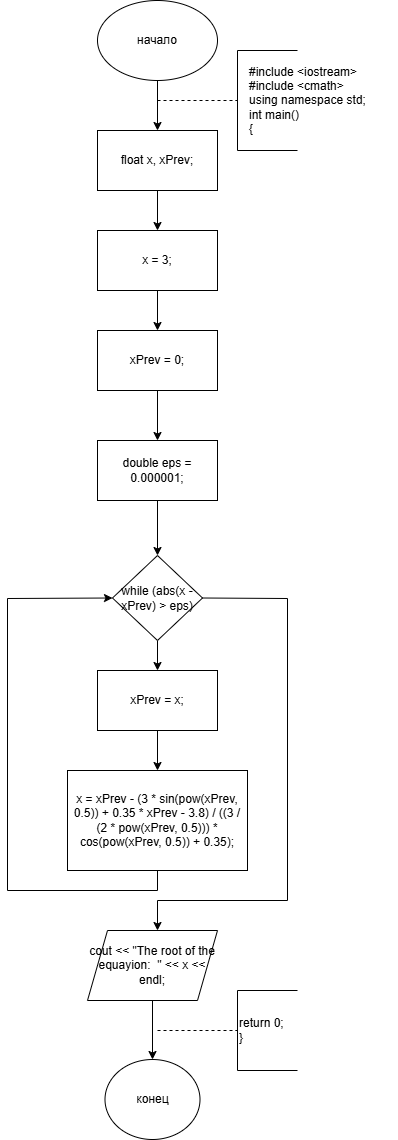

The diagram above was exported from draw.io. Its source (the exported page's mxGraphModel, read from the mxfile embedded in the PNG):
<mxGraphModel dx="1282" dy="663" grid="1" gridSize="10" guides="1" tooltips="1" connect="1" arrows="1" fold="1" page="1" pageScale="1" pageWidth="827" pageHeight="1169" math="0" shadow="0">
  <root>
    <mxCell id="0" />
    <mxCell id="1" parent="0" />
    <mxCell id="uo54jXj_JyADuDhrGLPT-4" value="" style="edgeStyle=orthogonalEdgeStyle;rounded=0;orthogonalLoop=1;jettySize=auto;html=1;" edge="1" parent="1" source="uo54jXj_JyADuDhrGLPT-2" target="uo54jXj_JyADuDhrGLPT-3">
      <mxGeometry relative="1" as="geometry" />
    </mxCell>
    <mxCell id="uo54jXj_JyADuDhrGLPT-2" value="начало" style="ellipse;whiteSpace=wrap;html=1;" vertex="1" parent="1">
      <mxGeometry x="330" y="30" width="120" height="80" as="geometry" />
    </mxCell>
    <mxCell id="uo54jXj_JyADuDhrGLPT-6" value="" style="edgeStyle=orthogonalEdgeStyle;rounded=0;orthogonalLoop=1;jettySize=auto;html=1;" edge="1" parent="1" source="uo54jXj_JyADuDhrGLPT-3" target="uo54jXj_JyADuDhrGLPT-5">
      <mxGeometry relative="1" as="geometry" />
    </mxCell>
    <mxCell id="uo54jXj_JyADuDhrGLPT-3" value="float x, xPrev;" style="whiteSpace=wrap;html=1;" vertex="1" parent="1">
      <mxGeometry x="330" y="160" width="120" height="60" as="geometry" />
    </mxCell>
    <mxCell id="uo54jXj_JyADuDhrGLPT-8" value="" style="edgeStyle=orthogonalEdgeStyle;rounded=0;orthogonalLoop=1;jettySize=auto;html=1;" edge="1" parent="1" source="uo54jXj_JyADuDhrGLPT-5" target="uo54jXj_JyADuDhrGLPT-7">
      <mxGeometry relative="1" as="geometry" />
    </mxCell>
    <mxCell id="uo54jXj_JyADuDhrGLPT-5" value="x = 3;" style="whiteSpace=wrap;html=1;" vertex="1" parent="1">
      <mxGeometry x="330" y="260" width="120" height="60" as="geometry" />
    </mxCell>
    <mxCell id="uo54jXj_JyADuDhrGLPT-10" value="" style="edgeStyle=orthogonalEdgeStyle;rounded=0;orthogonalLoop=1;jettySize=auto;html=1;" edge="1" parent="1" source="uo54jXj_JyADuDhrGLPT-7" target="uo54jXj_JyADuDhrGLPT-9">
      <mxGeometry relative="1" as="geometry" />
    </mxCell>
    <mxCell id="uo54jXj_JyADuDhrGLPT-7" value="xPrev = 0;" style="whiteSpace=wrap;html=1;" vertex="1" parent="1">
      <mxGeometry x="330" y="360" width="120" height="60" as="geometry" />
    </mxCell>
    <mxCell id="uo54jXj_JyADuDhrGLPT-12" value="" style="edgeStyle=orthogonalEdgeStyle;rounded=0;orthogonalLoop=1;jettySize=auto;html=1;" edge="1" parent="1" source="uo54jXj_JyADuDhrGLPT-9" target="uo54jXj_JyADuDhrGLPT-11">
      <mxGeometry relative="1" as="geometry" />
    </mxCell>
    <mxCell id="uo54jXj_JyADuDhrGLPT-9" value="double eps = 0.000001;" style="whiteSpace=wrap;html=1;" vertex="1" parent="1">
      <mxGeometry x="330" y="470" width="120" height="60" as="geometry" />
    </mxCell>
    <mxCell id="uo54jXj_JyADuDhrGLPT-14" value="" style="edgeStyle=orthogonalEdgeStyle;rounded=0;orthogonalLoop=1;jettySize=auto;html=1;" edge="1" parent="1" source="uo54jXj_JyADuDhrGLPT-11" target="uo54jXj_JyADuDhrGLPT-13">
      <mxGeometry relative="1" as="geometry" />
    </mxCell>
    <mxCell id="uo54jXj_JyADuDhrGLPT-11" value="while (abs(x - xPrev) &amp;gt; eps)" style="rhombus;whiteSpace=wrap;html=1;" vertex="1" parent="1">
      <mxGeometry x="345" y="585" width="90" height="85" as="geometry" />
    </mxCell>
    <mxCell id="uo54jXj_JyADuDhrGLPT-16" value="" style="edgeStyle=orthogonalEdgeStyle;rounded=0;orthogonalLoop=1;jettySize=auto;html=1;" edge="1" parent="1" source="uo54jXj_JyADuDhrGLPT-13" target="uo54jXj_JyADuDhrGLPT-15">
      <mxGeometry relative="1" as="geometry" />
    </mxCell>
    <mxCell id="uo54jXj_JyADuDhrGLPT-13" value="xPrev = x;" style="whiteSpace=wrap;html=1;" vertex="1" parent="1">
      <mxGeometry x="330" y="700" width="120" height="60" as="geometry" />
    </mxCell>
    <mxCell id="uo54jXj_JyADuDhrGLPT-15" value="x = xPrev - (3 * sin(pow(xPrev, 0.5)) + 0.35 * xPrev - 3.8) / ((3 / (2 * pow(xPrev, 0.5))) * cos(pow(xPrev, 0.5)) + 0.35);" style="whiteSpace=wrap;html=1;" vertex="1" parent="1">
      <mxGeometry x="300" y="800" width="180" height="100" as="geometry" />
    </mxCell>
    <mxCell id="uo54jXj_JyADuDhrGLPT-17" value="" style="endArrow=classic;html=1;rounded=0;exitX=0.5;exitY=1;exitDx=0;exitDy=0;entryX=0;entryY=0.5;entryDx=0;entryDy=0;" edge="1" parent="1" source="uo54jXj_JyADuDhrGLPT-15" target="uo54jXj_JyADuDhrGLPT-11">
      <mxGeometry width="50" height="50" relative="1" as="geometry">
        <mxPoint x="470" y="960" as="sourcePoint" />
        <mxPoint x="520" y="910" as="targetPoint" />
        <Array as="points">
          <mxPoint x="390" y="920" />
          <mxPoint x="240" y="920" />
          <mxPoint x="240" y="628" />
        </Array>
      </mxGeometry>
    </mxCell>
    <mxCell id="uo54jXj_JyADuDhrGLPT-18" value="" style="endArrow=classic;html=1;rounded=0;exitX=1;exitY=0.5;exitDx=0;exitDy=0;" edge="1" parent="1" source="uo54jXj_JyADuDhrGLPT-11">
      <mxGeometry width="50" height="50" relative="1" as="geometry">
        <mxPoint x="470" y="810" as="sourcePoint" />
        <mxPoint x="390" y="960" as="targetPoint" />
        <Array as="points">
          <mxPoint x="520" y="628" />
          <mxPoint x="520" y="930" />
          <mxPoint x="390" y="930" />
        </Array>
      </mxGeometry>
    </mxCell>
    <mxCell id="uo54jXj_JyADuDhrGLPT-21" value="" style="edgeStyle=orthogonalEdgeStyle;rounded=0;orthogonalLoop=1;jettySize=auto;html=1;" edge="1" parent="1" source="uo54jXj_JyADuDhrGLPT-19" target="uo54jXj_JyADuDhrGLPT-20">
      <mxGeometry relative="1" as="geometry" />
    </mxCell>
    <mxCell id="uo54jXj_JyADuDhrGLPT-19" value="cout &amp;lt;&amp;lt; &quot;The root of the equayion:&amp;nbsp; &quot; &amp;lt;&amp;lt; x &amp;lt;&amp;lt; endl;" style="shape=parallelogram;perimeter=parallelogramPerimeter;whiteSpace=wrap;html=1;fixedSize=1;" vertex="1" parent="1">
      <mxGeometry x="320" y="960" width="130" height="70" as="geometry" />
    </mxCell>
    <mxCell id="uo54jXj_JyADuDhrGLPT-20" value="конец" style="ellipse;whiteSpace=wrap;html=1;" vertex="1" parent="1">
      <mxGeometry x="337.5" y="1089" width="95" height="80" as="geometry" />
    </mxCell>
    <mxCell id="uo54jXj_JyADuDhrGLPT-22" value="" style="endArrow=none;dashed=1;html=1;rounded=0;" edge="1" parent="1" target="uo54jXj_JyADuDhrGLPT-23">
      <mxGeometry width="50" height="50" relative="1" as="geometry">
        <mxPoint x="390" y="1060" as="sourcePoint" />
        <mxPoint x="460" y="1060" as="targetPoint" />
      </mxGeometry>
    </mxCell>
    <mxCell id="uo54jXj_JyADuDhrGLPT-23" value="return 0;&lt;div&gt;}&lt;/div&gt;" style="shape=partialRectangle;whiteSpace=wrap;html=1;bottom=1;right=1;left=1;top=0;fillColor=none;routingCenterX=-0.5;direction=south;align=left;" vertex="1" parent="1">
      <mxGeometry x="470" y="1020" width="60" height="80" as="geometry" />
    </mxCell>
    <mxCell id="uo54jXj_JyADuDhrGLPT-25" value="" style="endArrow=none;dashed=1;html=1;rounded=0;" edge="1" parent="1" target="uo54jXj_JyADuDhrGLPT-26">
      <mxGeometry width="50" height="50" relative="1" as="geometry">
        <mxPoint x="390" y="130" as="sourcePoint" />
        <mxPoint x="500" y="130" as="targetPoint" />
      </mxGeometry>
    </mxCell>
    <mxCell id="uo54jXj_JyADuDhrGLPT-26" value="" style="shape=partialRectangle;whiteSpace=wrap;html=1;bottom=1;right=1;left=1;top=0;fillColor=none;routingCenterX=-0.5;direction=south;" vertex="1" parent="1">
      <mxGeometry x="470" y="80" width="60" height="100" as="geometry" />
    </mxCell>
    <mxCell id="uo54jXj_JyADuDhrGLPT-27" value="&lt;div&gt;#include &amp;lt;iostream&amp;gt;&lt;/div&gt;&lt;div&gt;#include &amp;lt;cmath&amp;gt;&lt;/div&gt;&lt;div&gt;using namespace std;&lt;/div&gt;&lt;div&gt;int main()&lt;/div&gt;&lt;div&gt;{&lt;/div&gt;" style="text;html=1;align=left;verticalAlign=middle;whiteSpace=wrap;rounded=0;" vertex="1" parent="1">
      <mxGeometry x="480" y="102.5" width="150" height="55" as="geometry" />
    </mxCell>
  </root>
</mxGraphModel>